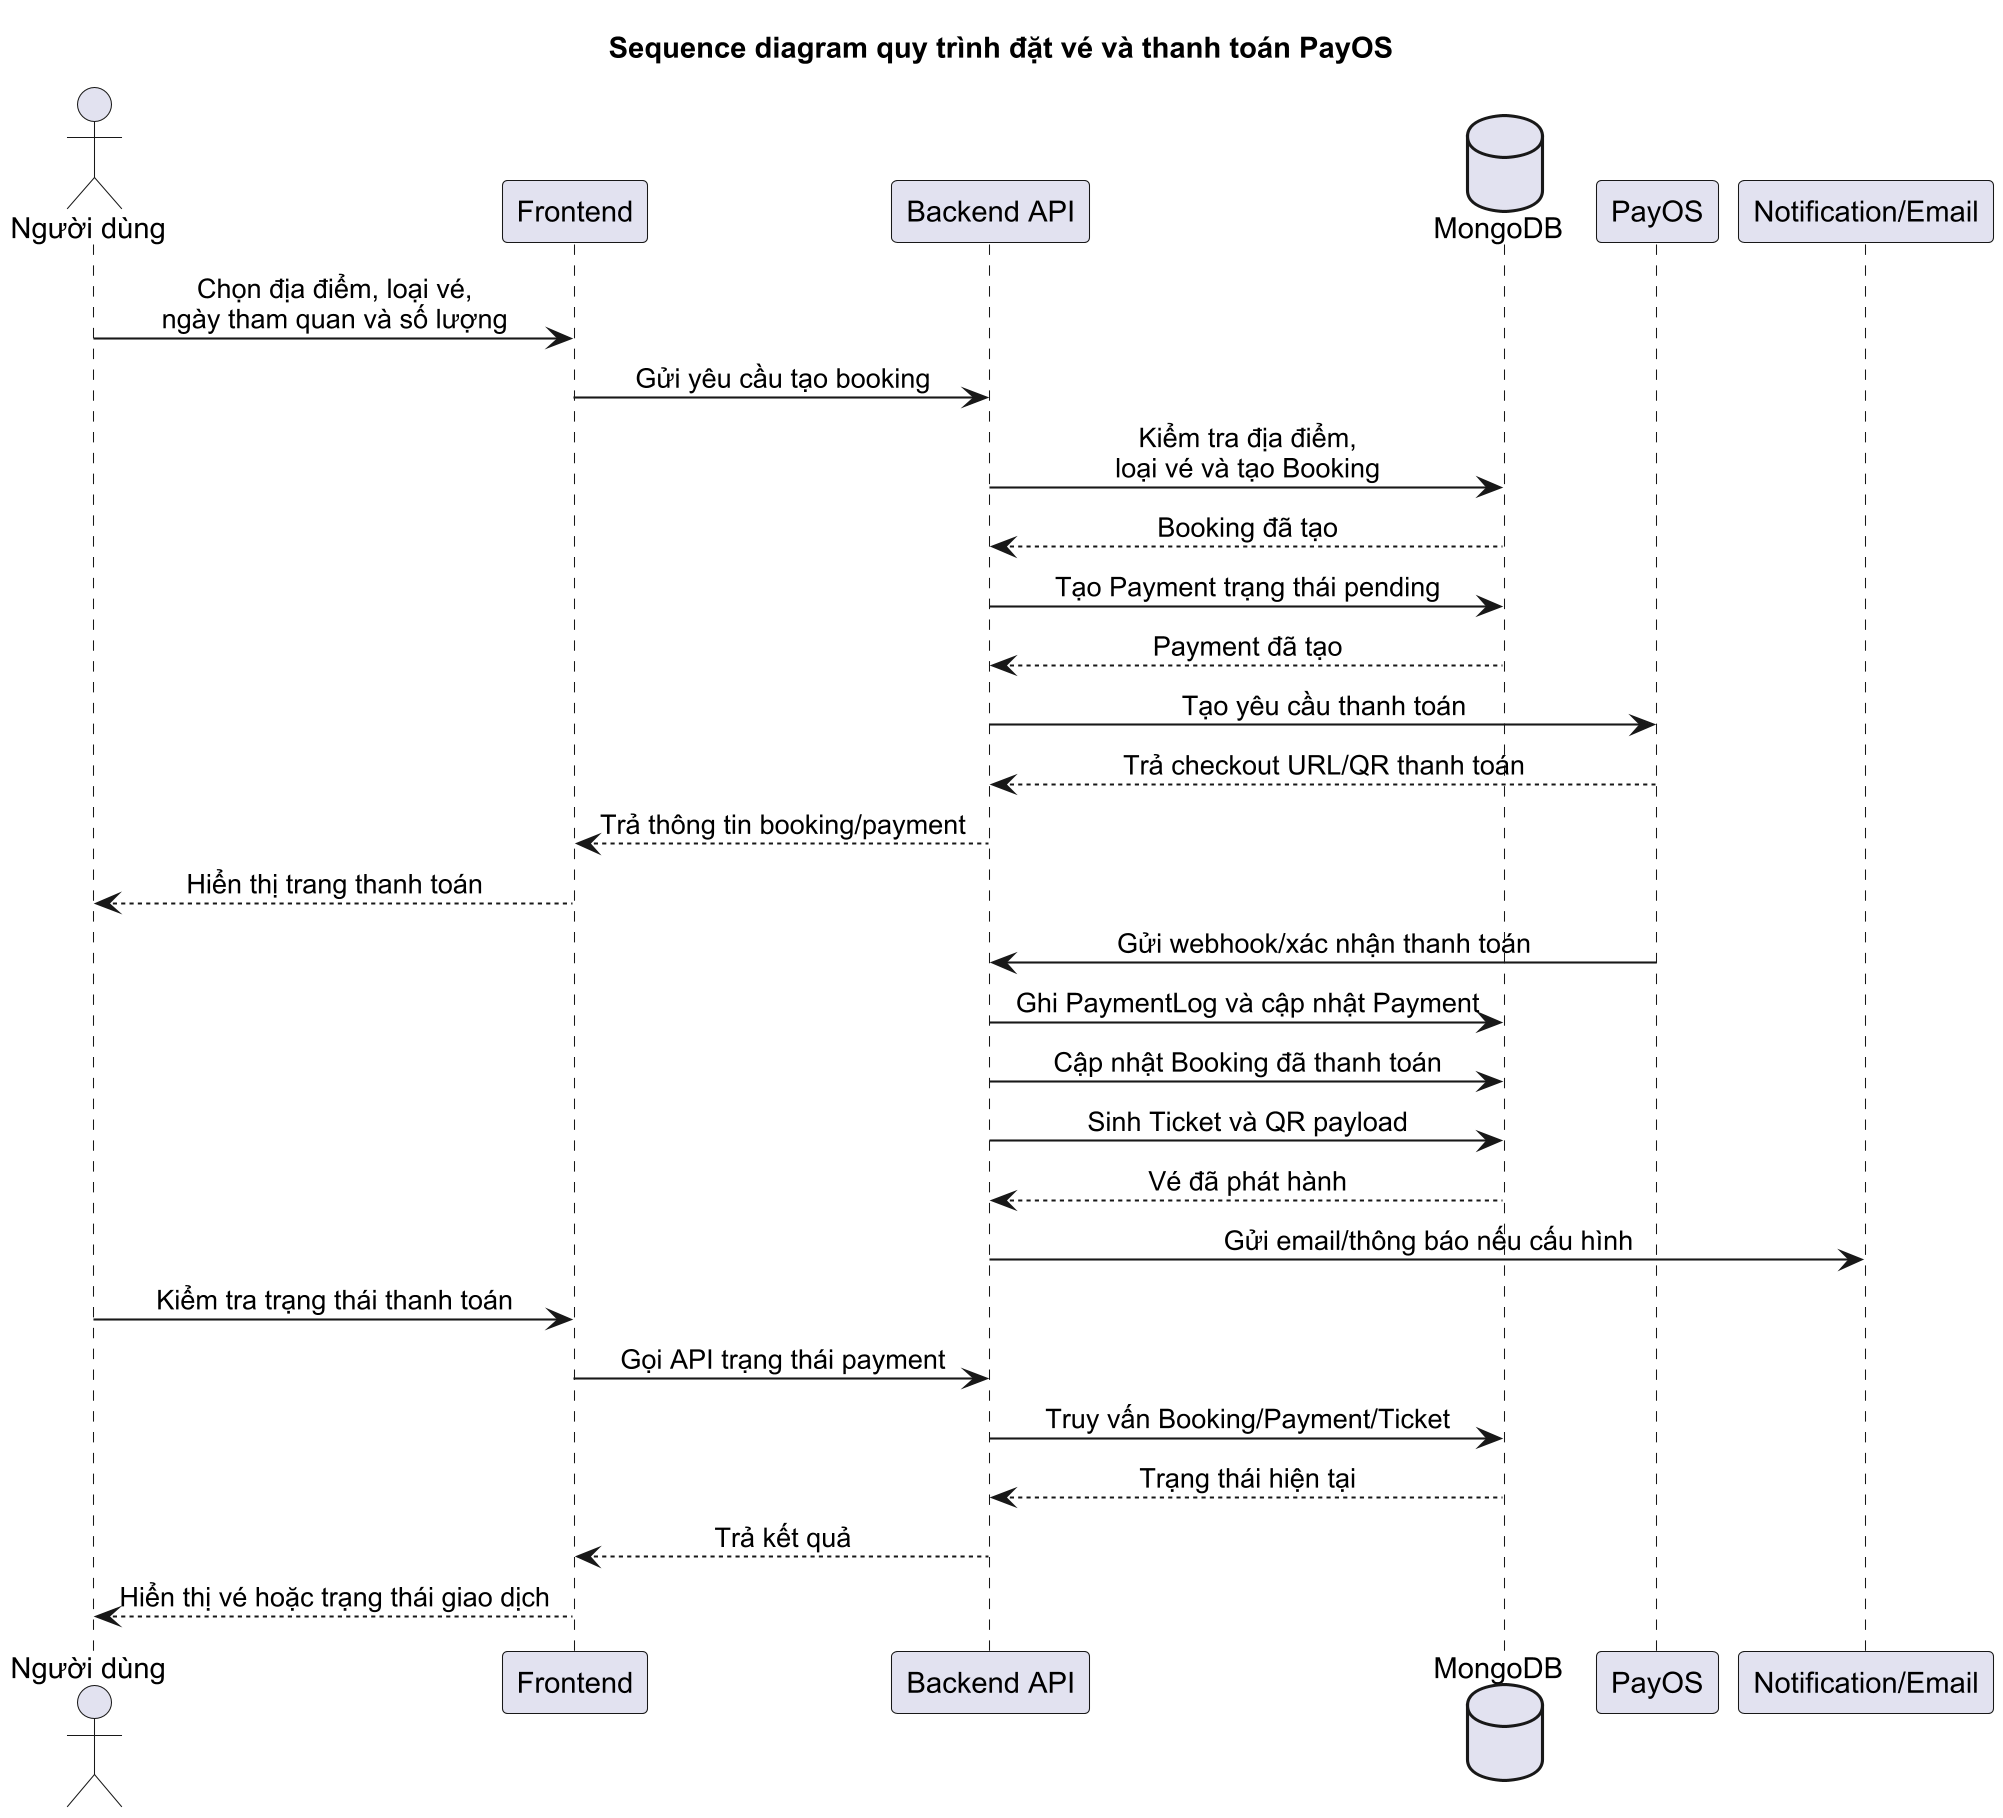

The diagram above was rendered by PlantUML. Its source (embedded in the PNG):
@startuml
skinparamlocked dpi 200
title Sequence diagram quy trình đặt vé và thanh toán PayOS

skinparam defaultFontName Arial
skinparam shadowing false
skinparam sequenceMessageAlign center
skinparam wrapWidth 180

actor "Người dùng" as User
participant "Frontend" as FE
participant "Backend API" as BE
database "MongoDB" as DB
participant "PayOS" as PayOS
participant "Notification/Email" as Notify

User -> FE : Chọn địa điểm, loại vé,\nngày tham quan và số lượng
FE -> BE : Gửi yêu cầu tạo booking
BE -> DB : Kiểm tra địa điểm,\nloại vé và tạo Booking
DB --> BE : Booking đã tạo

BE -> DB : Tạo Payment trạng thái pending
DB --> BE : Payment đã tạo
BE -> PayOS : Tạo yêu cầu thanh toán
PayOS --> BE : Trả checkout URL/QR thanh toán
BE --> FE : Trả thông tin booking/payment
FE --> User : Hiển thị trang thanh toán

PayOS -> BE : Gửi webhook/xác nhận thanh toán
BE -> DB : Ghi PaymentLog và cập nhật Payment
BE -> DB : Cập nhật Booking đã thanh toán
BE -> DB : Sinh Ticket và QR payload
DB --> BE : Vé đã phát hành
BE -> Notify : Gửi email/thông báo nếu cấu hình

User -> FE : Kiểm tra trạng thái thanh toán
FE -> BE : Gọi API trạng thái payment
BE -> DB : Truy vấn Booking/Payment/Ticket
DB --> BE : Trạng thái hiện tại
BE --> FE : Trả kết quả
FE --> User : Hiển thị vé hoặc trạng thái giao dịch

@enduml